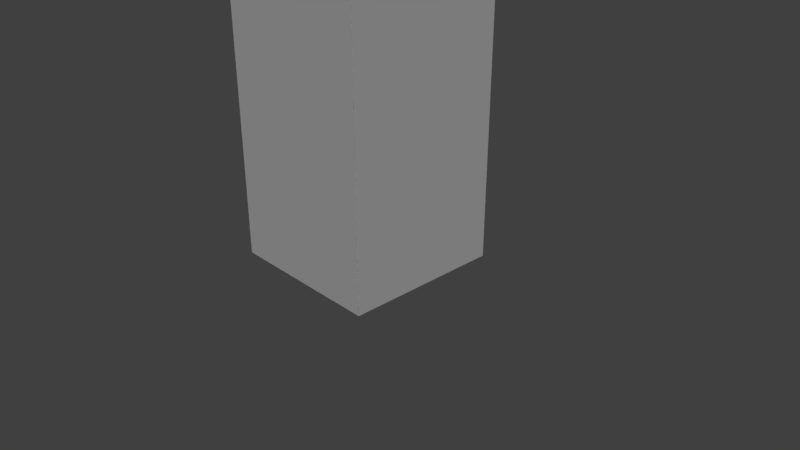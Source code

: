 # Source: 4pisos.blend  (saved by Blender 2.79.0; exported with 4.5.12 LTS)
import bpy
from mathutils import Matrix  # noqa: F401  (used for matrix-valued properties, if any)

bpy.ops.wm.read_factory_settings(use_empty=True)
scene = bpy.context.scene
scene.name = 'Scene'

# ---- collections
col_collection_1 = bpy.data.collections.new('Collection 1'); scene.collection.children.link(col_collection_1)

# ---- materials (node trees are filled in below, after node groups)
mat_edificio4pisosmat = bpy.data.materials.new('Edificio4PisosMat')
mat_edificio4pisosmat.alpha_threshold = 0.0
mat_edificio4pisosmat.use_transparent_shadow = False
mat_edificio4pisosmat.roughness = 0.5

# ---- material node trees

# ---- world
world_world = bpy.data.worlds.new('World'); scene.world = world_world
world_world.color = (0.05088, 0.05088, 0.05088)
world_world.use_sun_shadow = False
world_world.sun_shadow_jitter_overblur = 0.0
world_world.cycles.sampling_method = 'MANUAL'

# ---- cameras
cam_camera = bpy.data.cameras.new('Camera')
cam_camera.clip_end = 100.0
cam_camera.lens = 35.0
cam_camera.sensor_width = 32.0
cam_camera.sensor_height = 18.0
cam_camera.ortho_scale = 7.314
cam_camera.dof.focus_distance = 0.0
cam_camera.dof.aperture_fstop = 128.0

# ---- lights
light_lamp_001 = bpy.data.lights.new('Lamp.001', 'SUN')
light_lamp_001.transmission_factor = 0.0
light_lamp_001.cutoff_distance = 30.0
light_lamp_001.angle = 0.1993
light_lamp_001.energy = 1.0
light_lamp_001.shadow_buffer_clip_start = 1.001
light_lamp_001.shadow_soft_size = 0.1
light_lamp_001.shadow_cascade_max_distance = 1000.0
light_lamp = bpy.data.lights.new('Lamp', 'SUN')
light_lamp.transmission_factor = 0.0
light_lamp.cutoff_distance = 30.0
light_lamp.angle = 0.1993
light_lamp.energy = 1.0
light_lamp.shadow_buffer_clip_start = 1.001
light_lamp.shadow_soft_size = 0.1
light_lamp.shadow_cascade_max_distance = 1000.0

# ---- meshes
me_cube = bpy.data.meshes.new('Cube')
me_cube.from_pydata([(0.9852, 0.9767, -1.091e-05), (0.9852, -1.023, -1.091e-05), (-1.015, -1.023, -1.091e-05), (-1.015, 0.9767, -1.091e-05), (0.9852, 0.9767, 0.476), (0.9852, -1.023, 0.476), (-1.015, -1.023, 0.476), (-1.015, 0.9767, 0.476), (0.9852, 0.9767, 0.9957), (0.9852, -1.023, 0.9957), (-1.015, 0.9767, 0.9957), (-1.015, -1.023, 0.9957), (0.9852, 0.9767, 1.466), (0.9852, -1.023, 1.466), (-1.015, 0.9767, 1.466), (-1.015, -1.023, 1.466), (0.9852, 0.9767, 1.985), (0.9852, -1.023, 1.985), (-1.015, 0.9767, 1.985), (-1.015, -1.023, 1.985), (0.9852, 0.9767, 2.448), (0.9852, -1.023, 2.448), (-1.015, 0.9767, 2.448), (-1.015, -1.023, 2.448), (0.9852, 0.9767, 2.834), (0.9852, -1.023, 2.834), (-1.015, 0.9767, 2.834), (-1.015, -1.023, 2.834), (0.9852, 0.9767, 3.203), (0.9852, -1.023, 3.203), (-1.015, 0.9767, 3.203), (-1.015, -1.023, 3.203), (0.9852, 0.9767, 3.59), (0.9852, -1.023, 3.59), (-1.015, 0.9767, 3.59), (-1.015, -1.023, 3.59), (0.9852, 0.9767, 3.939), (0.9852, -1.023, 3.939), (-1.015, 0.9767, 3.939), (-1.015, -1.023, 3.939)], [], [(0, 1, 2, 3), (6, 5, 9, 11), (0, 4, 5, 1), (1, 5, 6, 2), (2, 6, 7, 3), (4, 0, 3, 7), (11, 9, 13, 15), (5, 4, 8, 9), (7, 6, 11, 10), (4, 7, 10, 8), (14, 15, 19, 18), (9, 8, 12, 13), (10, 11, 15, 14), (8, 10, 14, 12), (19, 17, 21, 23), (12, 14, 18, 16), (15, 13, 17, 19), (13, 12, 16, 17), (23, 21, 25, 27), (17, 16, 20, 21), (18, 19, 23, 22), (16, 18, 22, 20), (26, 27, 31, 30), (21, 20, 24, 25), (22, 23, 27, 26), (20, 22, 26, 24), (31, 29, 33, 35), (24, 26, 30, 28), (27, 25, 29, 31), (25, 24, 28, 29), (33, 32, 36, 37), (29, 28, 32, 33), (30, 31, 35, 34), (28, 30, 34, 32), (36, 38, 39, 37), (34, 35, 39, 38), (32, 34, 38, 36), (35, 33, 37, 39)])
_uv = me_cube.uv_layers.new(name='UVMap')
_uv.uv.foreach_set('vector', [0.521, 0.9682, 0.521, 0.9917, 0.5318, 0.9917, 0.5318, 0.9682, 0.2501, 0.1179, 0.002374, 0.1179, 0.002374, 0.2463, 0.2501, 0.2463, 0.7454, 0.000331, 0.7454, 0.1179, 0.9931, 0.1179, 0.9931, 0.0003309, 0.002374, 0.000331, 0.002374, 0.1179, 0.2501, 0.1179, 0.2501, 0.0003311, 0.2501, 0.0003311, 0.2501, 0.1179, 0.4977, 0.1179, 0.4977, 0.0003312, 0.7454, 0.1179, 0.7454, 0.000331, 0.4977, 0.0003312, 0.4977, 0.1179, 0.2501, 0.2463, 0.002374, 0.2463, 0.002374, 0.3625, 0.2501, 0.3625, 0.9931, 0.1179, 0.7454, 0.1179, 0.7454, 0.2463, 0.9931, 0.2463, 0.4977, 0.1179, 0.2501, 0.1179, 0.2501, 0.2463, 0.4977, 0.2463, 0.7454, 0.1179, 0.4977, 0.1179, 0.4977, 0.2463, 0.7454, 0.2463, 0.4977, 0.3625, 0.2501, 0.3625, 0.2501, 0.4907, 0.4977, 0.4907, 0.9931, 0.2463, 0.7454, 0.2463, 0.7454, 0.3625, 0.9931, 0.3625, 0.4977, 0.2463, 0.2501, 0.2463, 0.2501, 0.3625, 0.4977, 0.3625, 0.7454, 0.2463, 0.4977, 0.2463, 0.4977, 0.3625, 0.7454, 0.3625, 0.2501, 0.4907, 0.002374, 0.4907, 0.002374, 0.605, 0.2501, 0.605, 0.7454, 0.3625, 0.4977, 0.3625, 0.4977, 0.4907, 0.7454, 0.4907, 0.2501, 0.3625, 0.002374, 0.3625, 0.002374, 0.4907, 0.2501, 0.4907, 0.9931, 0.3625, 0.7454, 0.3625, 0.7454, 0.4907, 0.9931, 0.4907, 0.2501, 0.605, 0.002374, 0.605, 0.002374, 0.7004, 0.2501, 0.7004, 0.9931, 0.4907, 0.7454, 0.4907, 0.7454, 0.605, 0.9931, 0.605, 0.4977, 0.4907, 0.2501, 0.4907, 0.2501, 0.605, 0.4977, 0.605, 0.7454, 0.4907, 0.4977, 0.4907, 0.4977, 0.605, 0.7454, 0.605, 0.4977, 0.7004, 0.2501, 0.7004, 0.2501, 0.7917, 0.4977, 0.7917, 0.9931, 0.605, 0.7454, 0.605, 0.7454, 0.7004, 0.9931, 0.7004, 0.4977, 0.605, 0.2501, 0.605, 0.2501, 0.7004, 0.4977, 0.7004, 0.7454, 0.605, 0.4977, 0.605, 0.4977, 0.7004, 0.7454, 0.7004, 0.2501, 0.7917, 0.002374, 0.7917, 0.002374, 0.8873, 0.2501, 0.8873, 0.7454, 0.7004, 0.4977, 0.7004, 0.4977, 0.7917, 0.7454, 0.7917, 0.2501, 0.7004, 0.002374, 0.7004, 0.002374, 0.7917, 0.2501, 0.7917, 0.9931, 0.7004, 0.7454, 0.7004, 0.7454, 0.7917, 0.9931, 0.7917, 0.9931, 0.8873, 0.7454, 0.8873, 0.7454, 0.9735, 0.9931, 0.9735, 0.9931, 0.7917, 0.7454, 0.7917, 0.7454, 0.8873, 0.9931, 0.8873, 0.4977, 0.7917, 0.2501, 0.7917, 0.2501, 0.8873, 0.4977, 0.8873, 0.7454, 0.7917, 0.4977, 0.7917, 0.4977, 0.8873, 0.7454, 0.8873, 0.5434, 0.9916, 0.5434, 0.9681, 0.5327, 0.9681, 0.5327, 0.9916, 0.4977, 0.8873, 0.2501, 0.8873, 0.2501, 0.9735, 0.4977, 0.9735, 0.7454, 0.8873, 0.4977, 0.8873, 0.4977, 0.9735, 0.7454, 0.9735, 0.2501, 0.8873, 0.002374, 0.8873, 0.002374, 0.9735, 0.2501, 0.9735])
me_cube.materials.append(mat_edificio4pisosmat)
me_cube.use_remesh_preserve_volume = False
me_cube.use_remesh_preserve_attributes = False
me_cube.use_mirror_vertex_groups = False
me_cube.update()
arm_armature_001 = bpy.data.armatures.new('Armature.001')  # bones are not reproduced

# ---- objects
ob_lamp_001 = bpy.data.objects.new('Lamp.001', light_lamp_001)
ob_armature = bpy.data.objects.new('Armature', arm_armature_001)
ob_cube = bpy.data.objects.new('Cube', me_cube)
ob_lamp = bpy.data.objects.new('Lamp', light_lamp)
ob_camera = bpy.data.objects.new('Camera', cam_camera)

# ---- transforms, parenting, visibility, modifiers, constraints
ob_lamp_001.location = (-3.086, -2.559, 5.15)
ob_lamp_001.rotation_euler = (0.6503, 0.05522, 0.0)
ob_lamp_001.lock_rotations_4d = False
ob_lamp_001.empty_display_type = 'ARROWS'
ob_lamp_001.color = (0.0, 0.0, 0.0, 0.0)
ob_lamp_001.lineart.crease_threshold = 0.0
ob_armature.location = (0.0, 0.0, 0.0)
ob_armature.scale = (0.9888, 0.9888, 0.9888)
ob_armature.show_in_front = True
ob_armature.lineart.crease_threshold = 0.0
ob_cube.parent = ob_armature
ob_cube.location = (0.0, 0.0, 0.0)
ob_cube.scale = (1.062, 1.062, 1.062)
ob_cube.lock_rotations_4d = False
ob_cube.empty_display_type = 'ARROWS'
ob_cube.lineart.crease_threshold = 0.0
_vg = ob_cube.vertex_groups.new(name='Bone')
for _i, _w in zip([0, 1, 2, 3, 4, 5, 6, 7, 8, 9, 10, 11, 12, 13, 14, 15, 16, 17, 18, 19, 20, 21, 22, 23, 24, 25, 26, 27], [0.8232, 0.8286, 0.8151, 0.83, 0.7271, 0.7268, 0.7198, 0.729, 0.4829, 0.4837, 0.4842, 0.4819, 0.2451, 0.2488, 0.2478, 0.25, 0.1133, 0.1166, 0.1156, 0.1182, 0.04811, 0.05132, 0.05055, 0.0526, 0.007461, 0.01054, 0.009445, 0.0125]): _vg.add([_i], _w, 'REPLACE')
_vg = ob_cube.vertex_groups.new(name='Bone.001')
for _i, _w in zip([0, 1, 2, 3, 4, 5, 6, 7, 8, 9, 10, 11, 12, 13, 14, 15, 16, 17, 18, 19, 20, 21, 22, 23, 24, 25, 26, 27, 28, 29, 30, 31, 32, 33, 34, 35, 36, 37, 38, 39], [0.1799, 0.1998, 0.2204, 0.2042, 0.2655, 0.322, 0.3388, 0.3305, 0.4817, 0.6162, 0.6345, 0.6363, 0.6443, 0.7147, 0.7429, 0.7212, 0.6599, 0.694, 0.7281, 0.6314, 0.5559, 0.5651, 0.5873, 0.2881, 0.374, 0.3603, 0.3327, 0.1466, 0.2628, 0.2423, 0.1971, 0.08037, 0.1907, 0.1704, 0.1202, 0.05539, 0.1527, 0.135, 0.08345, 0.06454]): _vg.add([_i], _w, 'REPLACE')
_vg = ob_cube.vertex_groups.new(name='Bone.002')
for _i, _w in zip([0, 1, 2, 3, 4, 5, 6, 7, 8, 9, 10, 11, 12, 13, 14, 15, 16, 17, 18, 19, 20, 21, 22, 23, 24, 25, 26, 27, 28, 29, 30, 31, 32, 33, 34, 35, 36, 37, 38, 39], [0.1597, 0.1542, 0.166, 0.1531, 0.2466, 0.2458, 0.2514, 0.2443, 0.4675, 0.4645, 0.4649, 0.4648, 0.6363, 0.6294, 0.6316, 0.6262, 0.6291, 0.6224, 0.6246, 0.6189, 0.4479, 0.4457, 0.4464, 0.4449, 0.2616, 0.2631, 0.2624, 0.2649, 0.159, 0.1609, 0.1599, 0.164, 0.09996, 0.1007, 0.09986, 0.1049, 0.0734, 0.07204, 0.0714, 0.07793]): _vg.add([_i], _w, 'REPLACE')
_vg = ob_cube.vertex_groups.new(name='Bone.003')
for _i, _w in zip([4, 5, 6, 7, 8, 9, 10, 11, 12, 13, 14, 15, 16, 17, 18, 19, 20, 21, 22, 23, 24, 25, 26, 27, 28, 29, 30, 31, 32, 33, 34, 35, 36, 37, 38, 39], [0.002561, 0.004757, 0.007472, 0.003564, 0.04919, 0.05178, 0.05093, 0.05334, 0.1186, 0.1218, 0.1206, 0.1237, 0.2576, 0.261, 0.2598, 0.2629, 0.503, 0.503, 0.5031, 0.5025, 0.7097, 0.7067, 0.7079, 0.7038, 0.8235, 0.8206, 0.822, 0.8167, 0.889, 0.8877, 0.8888, 0.8828, 0.9184, 0.9197, 0.9205, 0.913]): _vg.add([_i], _w, 'REPLACE')
_m = ob_cube.modifiers.new('Armature', 'ARMATURE')
_m = ob_cube.modifiers.new('Armature.001', 'ARMATURE')
_m.object = ob_armature
ob_lamp.location = (4.076, 1.005, 5.904)
ob_lamp.rotation_euler = (0.6503, 0.05522, 1.866)
ob_lamp.lock_rotations_4d = False
ob_lamp.empty_display_type = 'ARROWS'
ob_lamp.color = (0.0, 0.0, 0.0, 0.0)
ob_lamp.lineart.crease_threshold = 0.0
ob_camera.location = (7.481, -6.508, 5.344)
ob_camera.rotation_euler = (1.109, 0.0, 0.8149)
ob_camera.lock_rotations_4d = False
ob_camera.empty_display_type = 'ARROWS'
ob_camera.color = (0.0, 0.0, 0.0, 0.0)
ob_camera.display_type = 'WIRE'
ob_camera.lineart.crease_threshold = 0.0

# ---- collection membership
col_collection_1.objects.link(ob_lamp_001)
col_collection_1.objects.link(ob_armature)
col_collection_1.objects.link(ob_cube)
col_collection_1.objects.link(ob_lamp)
col_collection_1.objects.link(ob_camera)

# ---- scene / render settings (as saved in the file)
scene.camera = ob_camera
scene.frame_start = 1; scene.frame_end = 250; scene.frame_set(1)
scene.render.engine = 'BLENDER_EEVEE_NEXT'
scene.render.resolution_percentage = 50
scene.render.dither_intensity = 0.0
scene.cycles.use_denoising = False
scene.cycles.samples = 128
scene.cycles.sampling_pattern = 'TABULATED_SOBOL'
scene.cycles.use_adaptive_sampling = False
scene.cycles.use_light_tree = False
scene.cycles.blur_glossy = 0.0
scene.cycles.sample_clamp_indirect = 0.0
scene.view_settings.view_transform = 'Standard'
bpy.context.view_layer.update()
